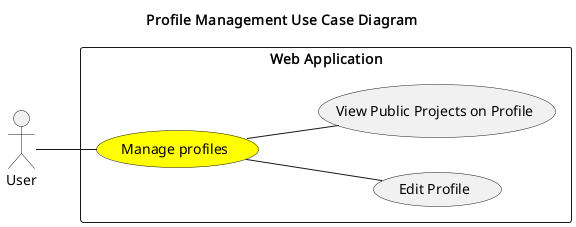

The diagram above was rendered by PlantUML. Its source (embedded in the PNG):
@startuml
title Profile Management Use Case Diagram

left to right direction

actor User

rectangle "Web Application" {
    usecase "Manage profiles" as ManageProfile#Yellow
    usecase "Edit Profile" as EditProfile
    usecase "View Public Projects on Profile" as ViewProjects
}

User -- ManageProfile
ManageProfile -- EditProfile
ManageProfile -- ViewProjects

@enduml